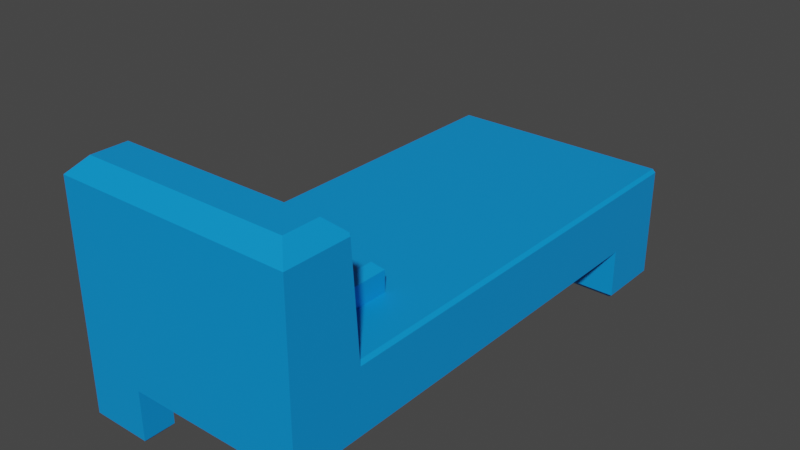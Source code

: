 # Source: allModels.blend  (saved by Blender 3.6.11; exported with 4.5.12 LTS)
import bpy
from mathutils import Matrix  # noqa: F401  (used for matrix-valued properties, if any)

bpy.ops.wm.read_factory_settings(use_empty=True)
scene = bpy.context.scene
scene.name = 'Scene'

# ---- collections
col_collection = bpy.data.collections.new('Collection'); scene.collection.children.link(col_collection)

# ---- materials (node trees are filled in below, after node groups)
mat_bedmat = bpy.data.materials.new('bedMat')
mat_bedmat.use_transparent_shadow = False

# ---- material node trees
mat_bedmat.use_nodes = True; mat_bedmat.node_tree.nodes.clear()
_N = mat_bedmat.node_tree.nodes; _L = mat_bedmat.node_tree.links
n0 = _N.new('ShaderNodeBsdfPrincipled'); n0.name = '原理化BSDF'; n0.location = (10, 300)
n0.distribution = 'GGX'
n0.subsurface_method = 'RANDOM_WALK_SKIN'
n0.inputs[0].default_value = (0.0, 0.2906, 0.8, 1.0)
n0.inputs[3].default_value = 1.45
n0.inputs[27].default_value = (0.0, 0.0, 0.0, 1.0)
n0.inputs[28].default_value = 1.0
n1 = _N.new('ShaderNodeOutputMaterial'); n1.name = '材质输出'; n1.location = (300, 300)
_L.new(n0.outputs[0], n1.inputs[0])
n1.is_active_output = True

# ---- world
world_world = bpy.data.worlds.new('World'); scene.world = world_world
world_world.use_nodes = True; world_world.node_tree.nodes.clear()
_N = world_world.node_tree.nodes; _L = world_world.node_tree.links
n0 = _N.new('ShaderNodeOutputWorld'); n0.name = 'World Output'; n0.location = (300, 300)
n1 = _N.new('ShaderNodeBackground'); n1.name = 'Background'; n1.location = (10, 300)
n1.inputs[0].default_value = (0.05088, 0.05088, 0.05088, 1.0)
_L.new(n1.outputs[0], n0.inputs[0])
n0.is_active_output = True
world_world.color = (0.05088, 0.05088, 0.05088)
world_world.use_sun_shadow = False
world_world.sun_shadow_jitter_overblur = 0.0

# ---- meshes
me_x = bpy.data.meshes.new('立方体')
me_x.from_pydata([(-1.0, 1.0, -1.0), (0.5588, -2.021, -0.5958), (-0.4853, -2.021, -0.5958), (-1.0, -2.817, -0.5958), (1.0, -2.817, -0.5958), (-1.0, -3.38, -0.5954), (-1.0, 1.0, -0.5954), (1.0, 1.0, -0.5954), (1.0, -3.38, -0.5954), (1.0, -2.817, -0.5954), (-1.0, -2.817, -0.5954), (1.0, 0.4311, -0.5958), (-1.0, 0.4311, -0.5958), (1.0, 0.4311, -0.5954), (-1.0, 0.4311, -0.5954), (-1.0, -3.114, -0.5958), (1.0, -3.114, -0.5958), (-1.0, -3.114, -0.5954), (1.0, -3.114, -0.5954), (0.5588, 1.0, -0.5958), (0.5588, 1.0, -0.03727), (-1.0, -2.021, -0.5954), (0.5588, -2.817, -0.5958), (0.5588, -3.38, -0.5954), (0.5588, 1.0, -0.5954), (1.0, -2.021, -0.5958), (0.5588, 0.4311, -0.03727), (0.5588, -3.114, 1.0), (-0.4853, 1.0, -0.5958), (-0.4853, -2.817, -0.5958), (-0.4853, -3.38, -0.5954), (-0.4853, -2.746, -0.5958), (0.5588, -2.746, -0.5958), (-0.4853, 1.0, -0.03727), (-0.4853, -3.38, -0.5958), (-0.4853, 1.0, -0.5954), (-0.4853, 0.4311, -0.03727), (-0.4853, -3.114, 1.0), (-0.4853, -2.746, -0.03727), (-1.0, -3.38, -1.0), (0.5588, -2.746, -0.03727), (-1.0, -2.746, -0.5954), (1.0, -2.746, -0.5958), (1.0, 1.0, -1.0), (0.5588, -3.38, -0.5958), (1.0, -3.38, -1.0), (-0.4853, 0.4311, -0.5958), (1.0, -2.746, -0.5954), (-0.4853, -3.114, -0.5958), (0.5588, 0.4311, -0.5958), (0.5588, -3.114, -0.5958), (-1.0, -2.746, -0.5958), (1.0, -2.021, -0.5954), (-1.0, -2.021, -0.5958), (-1.0, -2.652, -0.5954), (1.0, -2.652, -0.5958), (-0.4853, -2.652, -0.5958), (0.5588, -2.652, -0.5958), (-0.4853, -2.652, -0.03727), (1.0, -2.652, -0.5954), (-1.0, -2.652, -0.5958), (0.5588, -2.021, -0.03727), (0.5588, -2.652, -0.03727), (-0.4853, -2.021, -0.03727), (-0.4853, -2.021, 0.1391), (-0.4191, -2.087, 0.2053), (0.4927, -2.087, 0.2053), (0.5588, -2.021, 0.1391), (-0.4853, -2.652, 0.1391), (-0.4191, -2.586, 0.2053), (0.4927, -2.586, 0.2053), (0.5588, -2.652, 0.1391), (-0.8705, -3.25, 1.0), (-1.0, -3.38, 0.8706), (0.8705, -3.25, 1.0), (1.0, -3.38, 0.8706), (-0.8705, -2.947, 1.0), (0.8705, -2.947, 1.0), (1.0, -3.114, 0.8706), (0.8705, -3.114, 1.0), (-1.0, -3.114, 0.8706), (-0.8705, -3.114, 1.0), (0.5588, -3.25, 1.0), (0.5588, -3.38, 0.8706), (0.5588, -2.808, 0.8706), (0.5588, -2.947, 1.0), (-0.4853, -3.38, 0.8706), (-0.4853, -3.25, 1.0), (-0.4853, -2.808, 0.8706), (-0.4853, -2.947, 1.0), (-1.0, 1.0, -0.064), (-0.9733, 1.0, -0.03727), (0.9733, 1.0, -0.03727), (1.0, 1.0, -0.064), (-1.0, 0.4311, -0.064), (-0.9733, 0.4311, -0.03727), (0.9733, 0.4311, -0.03727), (1.0, 0.4311, -0.064), (-1.0, -2.021, -0.064), (-0.9733, -2.021, -0.03727), (-1.0, -2.771, -0.064), (-0.9733, -2.746, -0.03727), (0.9733, -2.746, -0.03727), (1.0, -2.771, -0.064), (0.9733, -2.021, -0.03727), (1.0, -2.021, -0.064), (-1.0, -2.652, -0.064), (-0.9733, -2.652, -0.03727), (1.0, -2.652, -0.064), (0.9733, -2.652, -0.03727), (-0.9733, -2.808, 0.8706), (-1.0, -2.81, 0.5101), (-1.0, -2.835, 0.8706), (-0.9849, -2.824, 0.8857), (1.0, -2.81, 0.5101), (0.9733, -2.808, 0.8706), (0.9849, -2.824, 0.8857), (1.0, -2.835, 0.8706), (-1.0, -3.114, -1.018), (-0.9567, -3.157, -1.062), (-0.9567, -3.336, -1.062), (-1.0, -3.38, -1.018), (-0.4853, 1.0, -1.018), (-0.5286, 0.9567, -1.062), (-0.9567, 0.9567, -1.062), (-1.0, 1.0, -1.018), (1.0, 0.4311, -1.018), (0.9567, 0.4744, -1.062), (0.9567, 0.9567, -1.062), (1.0, 1.0, -1.018), (0.5588, -3.38, -1.018), (0.6022, -3.336, -1.062), (0.9567, -3.336, -1.062), (1.0, -3.38, -1.018), (-0.9567, 0.4744, -1.062), (-1.0, 0.4311, -1.018), (-0.5286, 0.4744, -1.062), (-0.4853, 0.4311, -1.018), (0.9567, -3.157, -1.062), (1.0, -3.114, -1.018), (-0.4853, -3.114, -1.018), (-0.5286, -3.157, -1.062), (0.6022, 0.9567, -1.062), (0.5588, 1.0, -1.018), (0.5588, 0.4311, -1.018), (0.6022, 0.4744, -1.062), (0.6022, -3.157, -1.062), (0.5588, -3.114, -1.018), (-0.5286, -3.336, -1.062), (-0.4853, -3.38, -1.018)], [], [(6, 90, 91, 33, 35), (7, 93, 97, 13), (8, 75, 83, 23), (37, 81, 72, 87), (96, 26, 61, 104), (79, 27, 82, 74), (41, 100, 106, 54), (32, 42, 4, 22), (59, 108, 103, 47), (15, 17, 10, 3), (42, 47, 9, 4), (34, 30, 5, 39), (16, 18, 8, 45), (19, 24, 7, 43), (12, 14, 6, 0), (53, 21, 14, 12), (43, 7, 13, 11), (36, 95, 99, 63), (11, 13, 52, 25), (14, 94, 90, 6), (13, 97, 105, 52), (4, 9, 18, 16), (39, 5, 17, 15), (30, 86, 73, 5), (77, 79, 78, 117, 116), (22, 4, 16, 50), (27, 37, 87, 82), (29, 22, 50, 48), (52, 105, 108, 59), (24, 20, 92, 93, 7), (28, 19, 49, 46), (28, 35, 24, 19), (45, 8, 23, 44), (31, 32, 22, 29), (77, 85, 27, 79), (18, 78, 75, 8), (48, 50, 44, 34), (89, 76, 81, 37), (35, 33, 20, 24), (92, 20, 26, 96), (46, 49, 1, 2), (51, 31, 29, 3), (0, 6, 35, 28), (54, 106, 98, 21), (3, 29, 48, 15), (20, 33, 36, 26), (44, 23, 30, 34), (85, 89, 37, 27), (23, 83, 86, 30), (40, 38, 88, 84), (50, 16, 139, 147), (16, 45, 133, 139), (43, 11, 126, 129), (12, 46, 2, 53), (26, 36, 63, 61), (10, 111, 100, 41), (57, 55, 42, 32), (102, 40, 84, 115), (55, 59, 47, 42), (3, 10, 41, 51), (109, 62, 40, 102), (56, 57, 32, 31), (47, 103, 114, 9), (60, 56, 31, 51), (62, 58, 38, 40), (44, 50, 147, 130), (11, 49, 144, 126), (15, 48, 140, 118), (28, 46, 137, 122), (0, 28, 122, 125), (46, 12, 135, 137), (49, 19, 143, 144), (34, 39, 121, 149), (119, 141, 148, 120), (12, 0, 125, 135), (45, 44, 130, 133), (124, 123, 136, 134), (19, 43, 129, 143), (142, 128, 127, 145), (48, 34, 149, 140), (146, 138, 132, 131), (49, 11, 25, 1), (21, 98, 94, 14), (63, 99, 107, 58), (60, 54, 21, 53), (51, 41, 54, 60), (38, 101, 110, 88), (53, 2, 56, 60), (76, 89, 88, 110, 113), (2, 1, 57, 56), (25, 52, 59, 55), (104, 61, 62, 109), (1, 25, 55, 57), (58, 107, 101, 38), (58, 62, 71, 68), (63, 58, 68, 64), (66, 65, 69, 70), (62, 61, 67, 71), (65, 66, 67, 64), (64, 68, 69, 65), (66, 70, 71, 67), (68, 71, 70, 69), (61, 63, 64, 67), (79, 74, 75, 78), (87, 72, 73, 86), (17, 80, 112, 111, 10), (9, 114, 117, 78, 18), (85, 77, 116, 115, 84), (72, 81, 80, 73), (74, 82, 83, 75), (89, 85, 84, 88), (82, 87, 86, 83), (81, 76, 113, 112, 80), (5, 73, 80, 17), (110, 111, 112, 113), (114, 115, 116, 117), (95, 91, 90, 94), (99, 95, 94, 98), (92, 96, 97, 93), (96, 104, 105, 97), (107, 99, 98, 106), (109, 102, 103, 108), (101, 107, 106, 100), (104, 109, 108, 105), (100, 111, 110, 101), (114, 103, 102, 115), (33, 91, 95, 36), (119, 120, 121, 118), (123, 124, 125, 122), (127, 128, 129, 126), (131, 132, 133, 130), (124, 134, 135, 125), (137, 135, 134, 136), (132, 138, 139, 133), (141, 119, 118, 140), (128, 142, 143, 129), (126, 144, 145, 127), (138, 146, 147, 139), (142, 145, 144, 143), (146, 131, 130, 147), (120, 148, 149, 121), (140, 149, 148, 141), (122, 137, 136, 123), (39, 15, 118, 121)])
_uv = me_x.uv_layers.new(name='UV 贴图')
_uv.uv.foreach_set('vector', [0.4256, 0.25, 0.6154, 0.25, 0.625, 0.2533, 0.625, 0.3143, 0.4256, 0.3143, 0.4256, 0.5, 0.6154, 0.5, 0.6154, 0.5325, 0.4256, 0.5325, 0.4256, 0.75, 0.6088, 0.75, 0.6088, 0.8051, 0.4256, 0.8051, 0.8107, 0.7348, 0.8588, 0.7348, 0.8588, 0.7426, 0.8107, 0.7426, 0.6283, 0.5325, 0.6801, 0.5325, 0.6801, 0.6725, 0.6283, 0.6725, 0.6412, 0.7348, 0.6801, 0.7348, 0.6801, 0.7426, 0.6412, 0.7426, 0.4256, 0.03615, 0.6154, 0.03473, 0.6154, 0.04154, 0.4256, 0.04154, 0.3199, 0.7138, 0.375, 0.7138, 0.375, 0.7179, 0.3199, 0.7179, 0.4256, 0.7085, 0.6154, 0.7085, 0.6154, 0.7153, 0.4256, 0.7138, 0.375, 0.01518, 0.4256, 0.01518, 0.4256, 0.03211, 0.375, 0.03211, 0.375, 0.7138, 0.4256, 0.7138, 0.4256, 0.7179, 0.375, 0.7179, 0.375, 0.9357, 0.4256, 0.9357, 0.4256, 1.0, 0.375, 1.0, 0.375, 0.7348, 0.4256, 0.7348, 0.4256, 0.75, 0.375, 0.75, 0.375, 0.4449, 0.4256, 0.4449, 0.4256, 0.5, 0.375, 0.5, 0.375, 0.2175, 0.4256, 0.2175, 0.4256, 0.25, 0.375, 0.25, 0.375, 0.07755, 0.4256, 0.07755, 0.4256, 0.2175, 0.375, 0.2175, 0.375, 0.5, 0.4256, 0.5, 0.4256, 0.5325, 0.375, 0.5325, 0.8107, 0.5325, 0.8717, 0.5325, 0.8717, 0.6725, 0.8107, 0.6725, 0.375, 0.5325, 0.4256, 0.5325, 0.4256, 0.6725, 0.375, 0.6725, 0.4256, 0.2175, 0.6154, 0.2175, 0.6154, 0.25, 0.4256, 0.25, 0.4256, 0.5325, 0.6154, 0.5325, 0.6154, 0.6725, 0.4256, 0.6725, 0.375, 0.7179, 0.4256, 0.7179, 0.4256, 0.7348, 0.375, 0.7348, 0.375, 0.0, 0.4256, 0.0, 0.4256, 0.01518, 0.375, 0.01518, 0.4256, 0.9357, 0.6088, 0.9357, 0.6088, 1.0, 0.4256, 1.0, 0.6412, 0.7253, 0.6412, 0.7348, 0.6088, 0.7348, 0.6088, 0.7189, 0.6126, 0.7183, 0.3199, 0.7179, 0.375, 0.7179, 0.375, 0.7348, 0.3199, 0.7348, 0.6801, 0.7348, 0.8107, 0.7348, 0.8107, 0.7426, 0.6801, 0.7426, 0.1893, 0.7179, 0.3199, 0.7179, 0.3199, 0.7348, 0.1893, 0.7348, 0.4256, 0.6725, 0.6154, 0.6725, 0.6154, 0.7085, 0.4256, 0.7085, 0.4256, 0.4449, 0.625, 0.4449, 0.625, 0.4967, 0.6154, 0.5, 0.4256, 0.5, 0.1893, 0.5, 0.3199, 0.5, 0.3199, 0.5325, 0.1893, 0.5325, 0.375, 0.3143, 0.4256, 0.3143, 0.4256, 0.4449, 0.375, 0.4449, 0.375, 0.75, 0.4256, 0.75, 0.4256, 0.8051, 0.375, 0.8051, 0.1893, 0.7138, 0.3199, 0.7138, 0.3199, 0.7179, 0.1893, 0.7179, 0.6412, 0.7253, 0.6801, 0.7253, 0.6801, 0.7348, 0.6412, 0.7348, 0.4256, 0.7348, 0.6088, 0.7348, 0.6088, 0.75, 0.4256, 0.75, 0.1893, 0.7348, 0.3199, 0.7348, 0.3199, 0.75, 0.1893, 0.75, 0.8107, 0.7253, 0.8588, 0.7253, 0.8588, 0.7348, 0.8107, 0.7348, 0.4256, 0.3143, 0.625, 0.3143, 0.625, 0.4449, 0.4256, 0.4449, 0.6283, 0.5, 0.6801, 0.5, 0.6801, 0.5325, 0.6283, 0.5325, 0.1893, 0.5325, 0.3199, 0.5325, 0.3199, 0.6725, 0.1893, 0.6725, 0.125, 0.7138, 0.1893, 0.7138, 0.1893, 0.7179, 0.125, 0.7179, 0.375, 0.25, 0.4256, 0.25, 0.4256, 0.3143, 0.375, 0.3143, 0.4256, 0.04154, 0.6154, 0.04154, 0.6154, 0.07755, 0.4256, 0.07755, 0.125, 0.7179, 0.1893, 0.7179, 0.1893, 0.7348, 0.125, 0.7348, 0.6801, 0.5, 0.8107, 0.5, 0.8107, 0.5325, 0.6801, 0.5325, 0.375, 0.8051, 0.4256, 0.8051, 0.4256, 0.9357, 0.375, 0.9357, 0.6801, 0.7253, 0.8107, 0.7253, 0.8107, 0.7348, 0.6801, 0.7348, 0.4256, 0.8051, 0.6088, 0.8051, 0.6088, 0.9357, 0.4256, 0.9357, 0.6801, 0.7138, 0.8107, 0.7138, 0.8107, 0.7174, 0.6801, 0.7174, 0.3199, 0.7348, 0.375, 0.7348, 0.375, 0.7348, 0.3199, 0.7348, 0.375, 0.7348, 0.375, 0.75, 0.375, 0.75, 0.375, 0.7348, 0.375, 0.5, 0.375, 0.5325, 0.375, 0.5325, 0.375, 0.5, 0.125, 0.5325, 0.1893, 0.5325, 0.1893, 0.6725, 0.125, 0.6725, 0.6801, 0.5325, 0.8107, 0.5325, 0.8107, 0.6725, 0.6801, 0.6725, 0.4256, 0.03211, 0.576, 0.03249, 0.5713, 0.03473, 0.4256, 0.03615, 0.3199, 0.7085, 0.375, 0.7085, 0.375, 0.7138, 0.3199, 0.7138, 0.6283, 0.7138, 0.6801, 0.7138, 0.6801, 0.7174, 0.6283, 0.7174, 0.375, 0.7085, 0.4256, 0.7085, 0.4256, 0.7138, 0.375, 0.7138, 0.375, 0.03211, 0.4256, 0.03211, 0.4256, 0.03615, 0.375, 0.03615, 0.6283, 0.7085, 0.6801, 0.7085, 0.6801, 0.7138, 0.6283, 0.7138, 0.1893, 0.7085, 0.3199, 0.7085, 0.3199, 0.7138, 0.1893, 0.7138, 0.4256, 0.7138, 0.5713, 0.7153, 0.576, 0.7175, 0.4256, 0.7179, 0.125, 0.7085, 0.1893, 0.7085, 0.1893, 0.7138, 0.125, 0.7138, 0.6801, 0.7085, 0.8107, 0.7085, 0.8107, 0.7138, 0.6801, 0.7138, 0.3199, 0.75, 0.3199, 0.7348, 0.3199, 0.7348, 0.3199, 0.75, 0.375, 0.5325, 0.3199, 0.5325, 0.3199, 0.5325, 0.375, 0.5325, 0.125, 0.7348, 0.1893, 0.7348, 0.1893, 0.7348, 0.125, 0.7348, 0.1893, 0.5, 0.1893, 0.5325, 0.1893, 0.5325, 0.1893, 0.5, 0.375, 0.25, 0.375, 0.3143, 0.375, 0.3143, 0.375, 0.25, 0.1893, 0.5325, 0.125, 0.5325, 0.125, 0.5325, 0.1893, 0.5325, 0.3199, 0.5325, 0.3199, 0.5, 0.3199, 0.5, 0.3199, 0.5325, 0.375, 0.9357, 0.375, 1.0, 0.375, 1.0, 0.375, 0.9357, 0.1304, 0.7373, 0.1839, 0.7373, 0.1839, 0.7475, 0.1304, 0.7475, 0.375, 0.2175, 0.375, 0.25, 0.375, 0.25, 0.375, 0.2175, 0.375, 0.75, 0.375, 0.8051, 0.375, 0.8051, 0.375, 0.75, 0.1304, 0.5025, 0.1839, 0.5025, 0.1839, 0.53, 0.1304, 0.53, 0.375, 0.4449, 0.375, 0.5, 0.375, 0.5, 0.375, 0.4449, 0.3253, 0.5025, 0.3696, 0.5025, 0.3696, 0.53, 0.3253, 0.53, 0.1893, 0.7348, 0.1893, 0.75, 0.1893, 0.75, 0.1893, 0.7348, 0.3253, 0.7373, 0.3696, 0.7373, 0.3696, 0.7475, 0.3253, 0.7475, 0.3199, 0.5325, 0.375, 0.5325, 0.375, 0.6725, 0.3199, 0.6725, 0.4256, 0.07755, 0.6154, 0.07755, 0.6154, 0.2175, 0.4256, 0.2175, 0.8107, 0.6725, 0.8717, 0.6725, 0.8717, 0.7085, 0.8107, 0.7085, 0.375, 0.04154, 0.4256, 0.04154, 0.4256, 0.07755, 0.375, 0.07755, 0.375, 0.03615, 0.4256, 0.03615, 0.4256, 0.04154, 0.375, 0.04154, 0.8107, 0.7138, 0.8717, 0.7138, 0.8717, 0.7174, 0.8107, 0.7174, 0.125, 0.6725, 0.1893, 0.6725, 0.1893, 0.7085, 0.125, 0.7085, 0.8588, 0.7253, 0.8107, 0.7253, 0.8107, 0.7174, 0.8717, 0.7174, 0.8731, 0.7183, 0.1893, 0.6725, 0.3199, 0.6725, 0.3199, 0.7085, 0.1893, 0.7085, 0.375, 0.6725, 0.4256, 0.6725, 0.4256, 0.7085, 0.375, 0.7085, 0.6283, 0.6725, 0.6801, 0.6725, 0.6801, 0.7085, 0.6283, 0.7085, 0.3199, 0.6725, 0.375, 0.6725, 0.375, 0.7085, 0.3199, 0.7085, 0.8107, 0.7085, 0.8717, 0.7085, 0.8717, 0.7138, 0.8107, 0.7138, 0.8107, 0.7085, 0.6801, 0.7085, 0.6801, 0.7085, 0.8107, 0.7085, 0.8107, 0.6725, 0.8107, 0.7085, 0.8107, 0.7085, 0.8107, 0.6725, 0.6884, 0.6762, 0.8024, 0.6762, 0.8024, 0.7047, 0.6884, 0.7047, 0.6801, 0.7085, 0.6801, 0.6725, 0.6801, 0.6725, 0.6801, 0.7085, 0.8024, 0.6762, 0.6884, 0.6762, 0.6801, 0.6725, 0.8107, 0.6725, 0.8107, 0.6725, 0.8107, 0.7085, 0.8024, 0.7047, 0.8024, 0.6762, 0.6884, 0.6762, 0.6884, 0.7047, 0.6801, 0.7085, 0.6801, 0.6725, 0.8107, 0.7085, 0.6801, 0.7085, 0.6884, 0.7047, 0.8024, 0.7047, 0.6801, 0.6725, 0.8107, 0.6725, 0.8107, 0.6725, 0.6801, 0.6725, 0.6412, 0.7348, 0.6412, 0.7426, 0.6088, 0.75, 0.6088, 0.7348, 0.625, 0.9357, 0.625, 0.9838, 0.6088, 1.0, 0.6088, 0.9357, 0.4256, 0.01518, 0.6088, 0.01518, 0.6088, 0.03109, 0.5638, 0.03249, 0.4256, 0.03211, 0.4256, 0.7179, 0.5638, 0.7175, 0.6088, 0.7189, 0.6088, 0.7348, 0.4256, 0.7348, 0.6801, 0.7253, 0.6412, 0.7253, 0.6269, 0.7183, 0.6283, 0.7174, 0.6801, 0.7174, 0.625, 0.007393, 0.625, 0.01518, 0.6088, 0.01518, 0.6088, 0.0, 0.625, 0.7662, 0.625, 0.8051, 0.6088, 0.8051, 0.6088, 0.75, 0.8107, 0.7253, 0.6801, 0.7253, 0.6801, 0.7174, 0.8107, 0.7174, 0.625, 0.8051, 0.625, 0.9357, 0.6088, 0.9357, 0.6088, 0.8051, 0.625, 0.01518, 0.625, 0.02472, 0.6107, 0.03169, 0.6088, 0.03109, 0.6088, 0.01518, 0.4256, 0.0, 0.6088, 0.0, 0.6088, 0.01518, 0.4256, 0.01518, 0.6088, 0.03261, 0.5638, 0.03249, 0.6088, 0.03109, 0.6088, 0.03169, 0.5638, 0.7175, 0.6088, 0.7174, 0.6088, 0.7183, 0.6088, 0.7189, 0.625, 0.2175, 0.625, 0.25, 0.6154, 0.25, 0.6154, 0.2175, 0.625, 0.07755, 0.625, 0.2175, 0.6154, 0.2175, 0.6154, 0.07755, 0.6283, 0.5, 0.6283, 0.5325, 0.6154, 0.5325, 0.6154, 0.5, 0.6283, 0.5325, 0.6283, 0.6725, 0.6154, 0.6725, 0.6154, 0.5325, 0.625, 0.04154, 0.625, 0.07755, 0.6154, 0.07755, 0.6154, 0.04154, 0.6283, 0.7085, 0.6283, 0.7138, 0.6154, 0.7153, 0.6154, 0.7085, 0.625, 0.03615, 0.625, 0.04154, 0.6154, 0.04154, 0.6154, 0.03473, 0.6283, 0.6725, 0.6283, 0.7085, 0.6154, 0.7085, 0.6154, 0.6725, 0.5713, 0.03473, 0.576, 0.03249, 0.625, 0.03261, 0.625, 0.03615, 0.576, 0.7175, 0.5713, 0.7153, 0.6283, 0.7138, 0.6283, 0.7174, 0.8107, 0.5, 0.8717, 0.5, 0.8717, 0.5325, 0.8107, 0.5325, 0.1304, 0.7373, 0.1304, 0.7475, 0.125, 0.75, 0.125, 0.7348, 0.1839, 0.5025, 0.1304, 0.5025, 0.125, 0.5, 0.1893, 0.5, 0.3696, 0.53, 0.3696, 0.5025, 0.375, 0.5, 0.375, 0.5325, 0.3253, 0.7475, 0.3696, 0.7475, 0.375, 0.75, 0.3199, 0.75, 0.1304, 0.5025, 0.1304, 0.53, 0.125, 0.5325, 0.125, 0.5, 0.1893, 0.5325, 0.125, 0.5325, 0.1304, 0.53, 0.1839, 0.53, 0.3696, 0.7475, 0.3696, 0.7373, 0.375, 0.7348, 0.375, 0.75, 0.1839, 0.7373, 0.1304, 0.7373, 0.125, 0.7348, 0.1893, 0.7348, 0.3696, 0.5025, 0.3253, 0.5025, 0.3199, 0.5, 0.375, 0.5, 0.375, 0.5325, 0.3199, 0.5325, 0.3253, 0.53, 0.3696, 0.53, 0.3696, 0.7373, 0.3253, 0.7373, 0.3199, 0.7348, 0.375, 0.7348, 0.3253, 0.5025, 0.3253, 0.53, 0.3199, 0.5325, 0.3199, 0.5, 0.3253, 0.7373, 0.3253, 0.7475, 0.3199, 0.75, 0.3199, 0.7348, 0.1304, 0.7475, 0.1839, 0.7475, 0.1893, 0.75, 0.125, 0.75, 0.1893, 0.7348, 0.1893, 0.75, 0.1839, 0.7475, 0.1839, 0.7373, 0.1893, 0.5, 0.1893, 0.5325, 0.1839, 0.53, 0.1839, 0.5025, 0.375, 0.0, 0.375, 0.01518, 0.375, 0.01518, 0.375, 0.0])
me_x.materials.append(mat_bedmat)
me_x.update()

# ---- objects
ob_bed = bpy.data.objects.new('bed', me_x)

# ---- transforms, parenting, visibility, modifiers, constraints
ob_bed.location = (0.0, 0.0, 0.0)

# ---- collection membership
col_collection.objects.link(ob_bed)

# ---- scene / render settings (as saved in the file)
scene.frame_start = 1; scene.frame_end = 250; scene.frame_set(0)
scene.render.engine = 'BLENDER_EEVEE_NEXT'
scene.cycles.sampling_pattern = 'TABULATED_SOBOL'
scene.view_settings.view_transform = 'Filmic'
bpy.context.view_layer.update()

# ---- added for rendering (the .blend has no active camera and no usable light): camera, sun
cam_auto = bpy.data.cameras.new('AutoCamera')
cam_auto.lens = 50.0
cam_auto.sensor_width = 36.0
cam_auto.clip_end = 1000.0
ob_auto_camera = bpy.data.objects.new('AutoCamera', cam_auto)
scene.collection.objects.link(ob_auto_camera)
ob_auto_camera.location = (4.84592, -7.00494, 3.8459)
ob_auto_camera.rotation_euler = (1.09748, -7.21219e-08, 0.694738)
scene.camera = ob_auto_camera
light_auto_sun = bpy.data.lights.new('AutoSun', 'SUN')
light_auto_sun.energy = 3.0
light_auto_sun.angle = 0.0523599
ob_auto_sun = bpy.data.objects.new('AutoSun', light_auto_sun)
scene.collection.objects.link(ob_auto_sun)
ob_auto_sun.rotation_euler = (0.872665, 0.174533, 0.523599)
bpy.context.view_layer.update()
